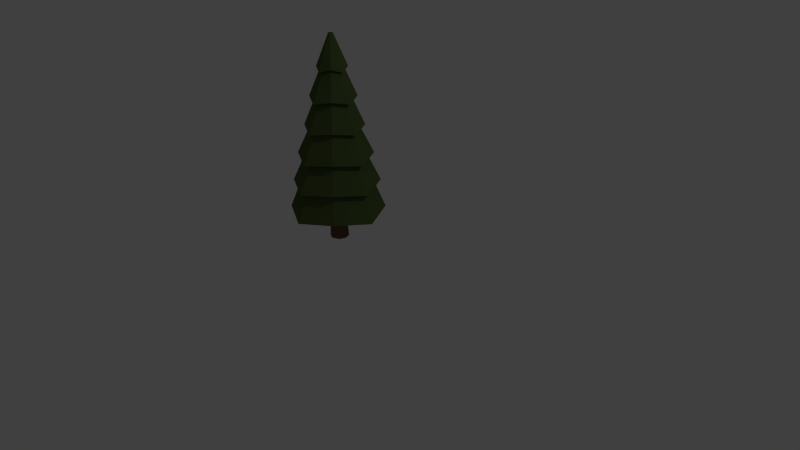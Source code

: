 # Source: LK_Tanne.blend  (saved by Blender 2.76.0; exported with 4.5.12 LTS)
import bpy
from mathutils import Matrix  # noqa: F401  (used for matrix-valued properties, if any)

bpy.ops.wm.read_factory_settings(use_empty=True)
scene = bpy.context.scene
scene.name = 'Scene'

# ---- collections
col_collection_1 = bpy.data.collections.new('Collection 1'); scene.collection.children.link(col_collection_1)

# ---- materials (node trees are filled in below, after node groups)
mat_leaves = bpy.data.materials.new('Leaves')
mat_leaves.alpha_threshold = 0.0
mat_leaves.use_transparent_shadow = False
mat_leaves.diffuse_color = (0.08323, 0.1626, 0.02944, 1.0)
mat_leaves.roughness = 0.5
mat_leaves.line_color = (0.0, 0.0, 0.0, 1.0)
mat_bark_001 = bpy.data.materials.new('Bark.001')
mat_bark_001.alpha_threshold = 0.0
mat_bark_001.use_transparent_shadow = False
mat_bark_001.diffuse_color = (0.1282, 0.07626, 0.0547, 1.0)
mat_bark_001.roughness = 0.5
mat_bark_001.line_color = (0.0, 0.0, 0.0, 1.0)
mat_snow = bpy.data.materials.new('Snow')
mat_snow.alpha_threshold = 0.0
mat_snow.use_transparent_shadow = False
mat_snow.roughness = 0.5
mat_snow.line_color = (0.0, 0.0, 0.0, 1.0)

# ---- material node trees
mat_leaves.use_nodes = True; mat_leaves.node_tree.nodes.clear()
_N = mat_leaves.node_tree.nodes; _L = mat_leaves.node_tree.links
n0 = _N.new('ShaderNodeOutputMaterial'); n0.name = 'Material Output'; n0.location = (300, 300)
n1 = _N.new('ShaderNodeBsdfDiffuse'); n1.name = 'Diffuse BSDF'; n1.location = (10, 300)
n1.inputs[0].default_value = (0.07799, 0.1149, 0.03519, 1.0)
_L.new(n1.outputs[0], n0.inputs[0])
n0.is_active_output = True
mat_bark_001.use_nodes = True; mat_bark_001.node_tree.nodes.clear()
_N = mat_bark_001.node_tree.nodes; _L = mat_bark_001.node_tree.links
n0 = _N.new('ShaderNodeOutputMaterial'); n0.name = 'Material Output'; n0.location = (300, 300)
n1 = _N.new('ShaderNodeBsdfDiffuse'); n1.name = 'Diffuse BSDF'; n1.location = (10, 300)
n1.inputs[0].default_value = (0.1626, 0.0858, 0.05921, 1.0)
_L.new(n1.outputs[0], n0.inputs[0])
n0.is_active_output = True
mat_snow.use_nodes = True; mat_snow.node_tree.nodes.clear()
_N = mat_snow.node_tree.nodes; _L = mat_snow.node_tree.links
n0 = _N.new('ShaderNodeOutputMaterial'); n0.name = 'Material Output'; n0.location = (300, 300)
n1 = _N.new('ShaderNodeBsdfDiffuse'); n1.name = 'Diffuse BSDF'; n1.location = (10, 300)
_L.new(n1.outputs[0], n0.inputs[0])
n0.is_active_output = True

# ---- world
world_world = bpy.data.worlds.new('World'); scene.world = world_world
world_world.color = (0.05088, 0.05088, 0.05088)
world_world.use_sun_shadow = False
world_world.sun_shadow_jitter_overblur = 0.0
world_world.cycles.sampling_method = 'MANUAL'
world_world.cycles.sample_map_resolution = 256

# ---- cameras
cam_camera = bpy.data.cameras.new('Camera')
cam_camera.clip_end = 100.0
cam_camera.lens = 35.0
cam_camera.sensor_width = 32.0
cam_camera.sensor_height = 18.0
cam_camera.ortho_scale = 7.314
cam_camera.dof.focus_distance = 0.0
cam_camera.dof.aperture_fstop = 128.0

# ---- lights
light_lamp = bpy.data.lights.new('Lamp', 'POINT')
light_lamp.transmission_factor = 0.0
light_lamp.cutoff_distance = 30.0
light_lamp.energy = 100.0
light_lamp.shadow_buffer_clip_start = 1.001
light_lamp.shadow_soft_size = 0.1
light_lamp.shadow_maximum_resolution = 0.006
light_lamp.use_absolute_resolution = True
light_lamp.cycles.use_multiple_importance_sampling = False

# ---- meshes
me_cylinder_008 = bpy.data.meshes.new('Cylinder.008')
me_cylinder_008.from_pydata([(5.641e-09, 1.263, -1.098), (-1.004e-08, 0.06678, 4.0), (0.8366, 0.8366, -1.0), (0.04722, 0.04722, 4.0), (1.263, -5.313e-08, -1.098), (0.06678, -1.636e-09, 4.0), (0.8366, -0.8366, -1.0), (0.04722, -0.04722, 4.0), (-1.048e-07, -1.263, -1.098), (-1.588e-08, -0.06678, 4.0), (-0.8366, -0.8366, -1.0), (-0.04722, -0.04722, 4.0), (-1.263, 1.713e-08, -1.098), (-0.06678, 2.08e-09, 4.0), (-0.8366, 0.8366, -1.0), (-0.04722, 0.04722, 4.0), (4.208e-09, 1.07, -0.2643), (2.775e-09, 0.8781, 0.569), (1.343e-09, 0.6858, 1.402), (-9.01e-11, 0.4935, 2.236), (-1.523e-09, 0.3012, 3.069), (0.1996, 0.1996, 3.167), (0.327, 0.327, 2.333), (0.4544, 0.4544, 1.5), (0.5818, 0.5818, 0.6667), (0.7092, 0.7092, -0.1667), (0.3012, -1.11e-08, 3.069), (0.4935, -1.95e-08, 2.236), (0.6858, -2.791e-08, 1.402), (0.8781, -3.631e-08, 0.569), (1.07, -4.472e-08, -0.2643), (0.1996, -0.1996, 3.167), (0.327, -0.327, 2.333), (0.4544, -0.4544, 1.5), (0.5818, -0.5818, 0.6667), (0.7092, -0.7092, -0.1667), (-2.786e-08, -0.3012, 3.069), (-4.323e-08, -0.4935, 2.236), (-5.861e-08, -0.6858, 1.402), (-7.399e-08, -0.8781, 0.569), (-8.937e-08, -1.07, -0.2643), (-0.1996, -0.1996, 3.167), (-0.327, -0.327, 2.333), (-0.4544, -0.4544, 1.5), (-0.5818, -0.5818, 0.6667), (-0.7092, -0.7092, -0.1667), (-0.3012, 5.661e-09, 3.069), (-0.4935, 7.955e-09, 2.236), (-0.6858, 1.025e-08, 1.402), (-0.8781, 1.254e-08, 0.569), (-1.07, 1.483e-08, -0.2643), (-0.1996, 0.1996, 3.167), (-0.327, 0.327, 2.333), (-0.4544, 0.4544, 1.5), (-0.5818, 0.5818, 0.6667), (-0.7092, 0.7092, -0.1667), (8.604e-09, 0.4642, 2.998), (0.3076, 0.3076, 3.096), (0.4642, -1.695e-08, 2.998), (0.3076, -0.3076, 3.096), (-3.198e-08, -0.4642, 2.998), (-0.3076, -0.3076, 3.096), (-0.4642, 8.879e-09, 2.998), (-0.3076, 0.3076, 3.096), (1.209e-08, 0.7145, 2.165), (0.4734, 0.4734, 2.263), (0.7145, -2.706e-08, 2.165), (0.4734, -0.4734, 2.263), (-5.038e-08, -0.7145, 2.165), (-0.4734, -0.4734, 2.263), (-0.7145, 1.27e-08, 2.165), (-0.4734, 0.4734, 2.263), (1.074e-08, 0.9109, 1.332), (0.6035, 0.6035, 1.429), (0.9109, -3.775e-08, 1.332), (0.6035, -0.6035, 1.429), (-6.89e-08, -0.9109, 1.332), (-0.6035, -0.6035, 1.429), (-0.9109, 1.293e-08, 1.332), (-0.6035, 0.6035, 1.429), (1.669e-08, 1.155, 0.4984), (0.765, 0.765, 0.5961), (1.155, -4.544e-08, 0.4984), (0.765, -0.765, 0.5961), (-8.426e-08, -1.155, 0.4984), (-0.765, -0.765, 0.5961), (-1.155, 1.88e-08, 0.4984), (-0.765, 0.765, 0.5961), (3.851e-09, 1.338, -0.3349), (0.8862, 0.8862, -0.2373), (1.338, -5.405e-08, -0.3349), (0.8862, -0.8862, -0.2373), (-1.131e-07, -1.338, -0.3349), (-0.8862, -0.8862, -0.2373), (-1.338, 2.037e-08, -0.3349), (-0.8862, 0.8862, -0.2373), (0.973, 0.973, -1.071), (1.469, -6.366e-08, -1.168), (0.973, -0.973, -1.071), (-1.212e-07, -1.469, -1.168), (-0.973, -0.973, -1.071), (-1.469, 1.805e-08, -1.168), (-0.973, 0.973, -1.071), (7.175e-09, 1.469, -1.168), (0.1704, 0.1704, -1.438), (-3.863e-08, 0.241, -1.438), (-3.774e-08, 0.2763, -2.037), (-3.774e-08, 0.2763, -0.8392), (0.1954, 0.1954, -2.037), (0.1954, 0.1954, -0.8392), (0.2763, -1.208e-08, -2.037), (0.2763, -1.208e-08, -0.8392), (0.1954, -0.1954, -2.037), (0.1954, -0.1954, -0.8392), (-6.19e-08, -0.2763, -2.037), (-6.19e-08, -0.2763, -0.8392), (-0.1954, -0.1954, -2.037), (-0.1954, -0.1954, -0.8392), (-0.2763, 3.295e-09, -2.037), (-0.2763, 3.295e-09, -0.8392), (-0.1954, 0.1954, -2.037), (-0.1954, 0.1954, -0.8392), (0.241, -1.053e-08, -1.438), (0.1704, -0.1704, -1.438), (-5.97e-08, -0.241, -1.438), (-0.1704, -0.1704, -1.438), (-0.241, 2.873e-09, -1.438), (-0.1704, 0.1704, -1.438)], [], [(56, 1, 3, 57), (57, 3, 5, 58), (58, 5, 7, 59), (59, 7, 9, 60), (60, 9, 11, 61), (61, 11, 13, 62), (3, 1, 15, 13, 11, 9, 7, 5), (63, 15, 1, 56), (62, 13, 15, 63), (0, 2, 4, 6, 8, 10, 12, 14), (103, 16, 25, 96), (88, 17, 24, 89), (80, 18, 23, 81), (72, 19, 22, 73), (64, 20, 21, 65), (96, 25, 30, 97), (89, 24, 29, 90), (81, 23, 28, 82), (73, 22, 27, 74), (65, 21, 26, 66), (97, 30, 35, 98), (90, 29, 34, 91), (82, 28, 33, 83), (74, 27, 32, 75), (66, 26, 31, 67), (98, 35, 40, 99), (91, 34, 39, 92), (83, 33, 38, 84), (75, 32, 37, 76), (67, 31, 36, 68), (99, 40, 45, 100), (92, 39, 44, 93), (84, 38, 43, 85), (76, 37, 42, 77), (68, 36, 41, 69), (100, 45, 50, 101), (93, 44, 49, 94), (85, 43, 48, 86), (77, 42, 47, 78), (69, 41, 46, 70), (102, 55, 16, 103), (95, 54, 17, 88), (87, 53, 18, 80), (79, 52, 19, 72), (71, 51, 20, 64), (101, 50, 55, 102), (94, 49, 54, 95), (86, 48, 53, 87), (78, 47, 52, 79), (70, 46, 51, 71), (20, 56, 57, 21), (21, 57, 58, 26), (26, 58, 59, 31), (31, 59, 60, 36), (36, 60, 61, 41), (41, 61, 62, 46), (51, 63, 56, 20), (46, 62, 63, 51), (19, 64, 65, 22), (22, 65, 66, 27), (27, 66, 67, 32), (32, 67, 68, 37), (37, 68, 69, 42), (42, 69, 70, 47), (52, 71, 64, 19), (47, 70, 71, 52), (18, 72, 73, 23), (23, 73, 74, 28), (28, 74, 75, 33), (33, 75, 76, 38), (38, 76, 77, 43), (43, 77, 78, 48), (53, 79, 72, 18), (48, 78, 79, 53), (17, 80, 81, 24), (24, 81, 82, 29), (29, 82, 83, 34), (34, 83, 84, 39), (39, 84, 85, 44), (44, 85, 86, 49), (54, 87, 80, 17), (49, 86, 87, 54), (16, 88, 89, 25), (25, 89, 90, 30), (30, 90, 91, 35), (35, 91, 92, 40), (40, 92, 93, 45), (45, 93, 94, 50), (55, 95, 88, 16), (50, 94, 95, 55), (0, 103, 96, 2), (2, 96, 97, 4), (4, 97, 98, 6), (6, 98, 99, 8), (8, 99, 100, 10), (10, 100, 101, 12), (14, 102, 103, 0), (12, 101, 102, 14), (116, 125, 126, 118), (105, 107, 109, 104), (120, 127, 105, 106), (104, 109, 111, 122), (112, 123, 124, 114), (122, 111, 113, 123), (110, 122, 123, 112), (123, 113, 115, 124), (108, 104, 122, 110), (124, 115, 117, 125), (118, 126, 127, 120), (106, 105, 104, 108), (125, 117, 119, 126), (109, 107, 121, 119, 117, 115, 113, 111), (127, 121, 107, 105), (126, 119, 121, 127), (114, 124, 125, 116), (106, 108, 110, 112, 114, 116, 118, 120)])
me_cylinder_008.polygons.foreach_set('material_index', [0, 0, 0, 0, 0, 0, 0, 0, 0, 0, 0, 0, 0, 0, 0, 0, 0, 0, 0, 0, 0, 0, 0, 0, 0, 0, 0, 0, 0, 0, 0, 0, 0, 0, 0, 0, 0, 0, 0, 0, 0, 0, 0, 0, 0, 0, 0, 0, 0, 0, 0, 0, 0, 0, 0, 0, 0, 0, 0, 0, 0, 0, 0, 0, 0, 0, 0, 0, 0, 0, 0, 0, 0, 0, 0, 0, 0, 0, 0, 0, 0, 0, 0, 0, 0, 0, 0, 0, 0, 0, 0, 0, 0, 0, 0, 0, 0, 0, 1, 1, 1, 1, 1, 1, 1, 1, 1, 1, 1, 1, 1, 1, 1, 1, 1, 1])
me_cylinder_008.materials.append(mat_leaves)
me_cylinder_008.materials.append(mat_bark_001)
me_cylinder_008.materials.append(mat_snow)
me_cylinder_008.use_remesh_preserve_volume = False
me_cylinder_008.use_remesh_preserve_attributes = False
me_cylinder_008.use_mirror_vertex_groups = False
me_cylinder_008.update()

# ---- objects
ob_lamp = bpy.data.objects.new('Lamp', light_lamp)
ob_camera = bpy.data.objects.new('Camera', cam_camera)
ob_cylinder_008 = bpy.data.objects.new('Cylinder.008', me_cylinder_008)

# ---- transforms, parenting, visibility, modifiers, constraints
ob_lamp.location = (4.076, 1.005, 5.904)
ob_lamp.rotation_euler = (0.6503, 0.05522, 1.866)
ob_lamp.lock_rotations_4d = False
ob_lamp.empty_display_type = 'ARROWS'
ob_lamp.color = (0.0, 0.0, 0.0, 0.0)
ob_lamp.lineart.crease_threshold = 0.0
ob_camera.location = (7.481, -6.508, 5.344)
ob_camera.rotation_euler = (1.109, 0.01082, 0.8149)
ob_camera.lock_rotations_4d = False
ob_camera.empty_display_type = 'ARROWS'
ob_camera.color = (0.0, 0.0, 0.0, 0.0)
ob_camera.display_type = 'WIRE'
ob_camera.lineart.crease_threshold = 0.0
ob_cylinder_008.location = (-0.8368, 0.1274, 0.8626)
ob_cylinder_008.scale = (0.4593, 0.4593, 0.4593)
ob_cylinder_008.lineart.crease_threshold = 0.0

# ---- collection membership
col_collection_1.objects.link(ob_lamp)
col_collection_1.objects.link(ob_camera)
col_collection_1.objects.link(ob_cylinder_008)

# ---- scene / render settings (as saved in the file)
scene.camera = ob_camera
scene.frame_start = 1; scene.frame_end = 250; scene.frame_set(1)
scene.render.engine = 'BLENDER_EEVEE_NEXT'
scene.render.resolution_percentage = 50
scene.render.dither_intensity = 0.0
scene.cycles.use_denoising = False
scene.cycles.samples = 10
scene.cycles.sampling_pattern = 'TABULATED_SOBOL'
scene.cycles.light_sampling_threshold = 0.0
scene.cycles.use_adaptive_sampling = False
scene.cycles.use_light_tree = False
scene.cycles.blur_glossy = 0.0
scene.cycles.pixel_filter_type = 'GAUSSIAN'
scene.cycles.sample_clamp_indirect = 0.0
scene.view_settings.view_transform = 'Standard'
bpy.context.view_layer.update()
